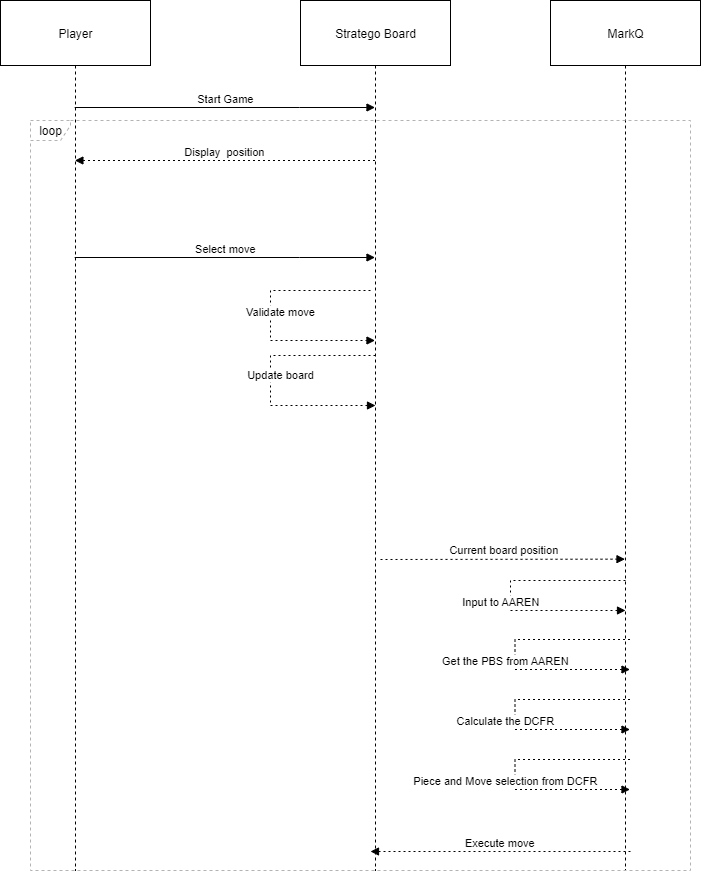

The diagram above was exported from draw.io. Its source (the exported page's mxGraphModel, read from the mxfile embedded in the PNG):
<mxGraphModel dx="1901" dy="1100" grid="1" gridSize="10" guides="1" tooltips="1" connect="1" arrows="1" fold="1" page="1" pageScale="1" pageWidth="850" pageHeight="1100" math="0" shadow="0">
  <root>
    <mxCell id="0" />
    <mxCell id="1" parent="0" />
    <mxCell id="2" value="Player" style="shape=umlLifeline;perimeter=lifelinePerimeter;whiteSpace=wrap;container=1;dropTarget=0;collapsible=0;recursiveResize=0;outlineConnect=0;portConstraint=eastwest;newEdgeStyle={&quot;edgeStyle&quot;:&quot;elbowEdgeStyle&quot;,&quot;elbow&quot;:&quot;vertical&quot;,&quot;curved&quot;:0,&quot;rounded&quot;:0};size=65;" parent="1" vertex="1">
      <mxGeometry width="150" height="870" as="geometry" />
    </mxCell>
    <mxCell id="3" value="MarkQ" style="shape=umlLifeline;perimeter=lifelinePerimeter;whiteSpace=wrap;container=1;dropTarget=0;collapsible=0;recursiveResize=0;outlineConnect=0;portConstraint=eastwest;newEdgeStyle={&quot;edgeStyle&quot;:&quot;elbowEdgeStyle&quot;,&quot;elbow&quot;:&quot;vertical&quot;,&quot;curved&quot;:0,&quot;rounded&quot;:0};size=65;" parent="1" vertex="1">
      <mxGeometry x="550" width="150" height="870" as="geometry" />
    </mxCell>
    <mxCell id="4" value="Stratego Board" style="shape=umlLifeline;perimeter=lifelinePerimeter;whiteSpace=wrap;container=1;dropTarget=0;collapsible=0;recursiveResize=0;outlineConnect=0;portConstraint=eastwest;newEdgeStyle={&quot;edgeStyle&quot;:&quot;elbowEdgeStyle&quot;,&quot;elbow&quot;:&quot;vertical&quot;,&quot;curved&quot;:0,&quot;rounded&quot;:0};size=65;" parent="1" vertex="1">
      <mxGeometry x="300" width="150" height="870" as="geometry" />
    </mxCell>
    <mxCell id="5" value="loop" style="shape=umlFrame;dashed=1;pointerEvents=0;dropTarget=0;strokeColor=#B3B3B3;height=20;width=40;movable=1;resizable=1;rotatable=1;deletable=1;editable=1;locked=0;connectable=1;" parent="1" vertex="1">
      <mxGeometry x="30" y="120" width="660" height="750" as="geometry" />
    </mxCell>
    <mxCell id="14" value="Start Game" style="verticalAlign=bottom;edgeStyle=elbowEdgeStyle;elbow=vertical;curved=0;rounded=0;endArrow=block;" parent="1" source="2" target="4" edge="1">
      <mxGeometry relative="1" as="geometry">
        <Array as="points">
          <mxPoint x="299" y="107" />
        </Array>
      </mxGeometry>
    </mxCell>
    <mxCell id="15" value="Display  position" style="verticalAlign=bottom;elbow=vertical;rounded=0;dashed=1;dashPattern=2 3;endArrow=block;" parent="1" edge="1">
      <mxGeometry relative="1" as="geometry">
        <mxPoint x="374.5" y="160.00000000000023" as="sourcePoint" />
        <mxPoint x="74.38888888888914" y="160.00000000000023" as="targetPoint" />
      </mxGeometry>
    </mxCell>
    <mxCell id="16" value="Select move" style="verticalAlign=bottom;edgeStyle=elbowEdgeStyle;elbow=vertical;curved=0;rounded=0;endArrow=block;" parent="1" source="2" target="4" edge="1">
      <mxGeometry relative="1" as="geometry">
        <Array as="points">
          <mxPoint x="299" y="257" />
        </Array>
      </mxGeometry>
    </mxCell>
    <mxCell id="17" value="Validate move" style="verticalAlign=bottom;rounded=0;dashed=1;dashPattern=2 3;endArrow=block;edgeStyle=elbowEdgeStyle;" parent="1" target="4" edge="1">
      <mxGeometry x="0.0276" y="10" relative="1" as="geometry">
        <Array as="points">
          <mxPoint x="270" y="340" />
        </Array>
        <mxPoint x="370" y="290" as="sourcePoint" />
        <mxPoint x="506" y="320" as="targetPoint" />
        <mxPoint as="offset" />
      </mxGeometry>
    </mxCell>
    <mxCell id="22" value="Current board position" style="verticalAlign=bottom;edgeStyle=elbowEdgeStyle;elbow=vertical;curved=0;rounded=0;dashed=1;dashPattern=2 3;endArrow=block;" parent="1" target="3" edge="1">
      <mxGeometry relative="1" as="geometry">
        <Array as="points" />
        <mxPoint x="380" y="559" as="sourcePoint" />
        <mxPoint x="439" y="559" as="targetPoint" />
        <mxPoint x="1" as="offset" />
      </mxGeometry>
    </mxCell>
    <mxCell id="23" value="Execute move" style="verticalAlign=bottom;elbow=vertical;rounded=0;dashed=1;dashPattern=2 3;endArrow=block;" parent="1" edge="1">
      <mxGeometry relative="1" as="geometry">
        <mxPoint x="630" y="851" as="sourcePoint" />
        <mxPoint x="370" y="851" as="targetPoint" />
      </mxGeometry>
    </mxCell>
    <mxCell id="CUO3TIG83ojSAllewpL3-37" value="Get the PBS from AAREN" style="verticalAlign=bottom;rounded=0;dashed=1;dashPattern=2 3;endArrow=block;edgeStyle=elbowEdgeStyle;" edge="1" parent="1">
      <mxGeometry x="0.1137" y="-9" relative="1" as="geometry">
        <Array as="points">
          <mxPoint x="514.5" y="639" />
        </Array>
        <mxPoint x="629.5" y="639" as="sourcePoint" />
        <mxPoint x="629.5" y="669" as="targetPoint" />
        <mxPoint x="-10" y="-9" as="offset" />
      </mxGeometry>
    </mxCell>
    <mxCell id="CUO3TIG83ojSAllewpL3-38" value="Calculate the DCFR" style="verticalAlign=bottom;rounded=0;dashed=1;dashPattern=2 3;endArrow=block;edgeStyle=elbowEdgeStyle;" edge="1" parent="1">
      <mxGeometry x="0.1154" y="-10" relative="1" as="geometry">
        <Array as="points">
          <mxPoint x="514.5" y="699" />
        </Array>
        <mxPoint x="629.5" y="699" as="sourcePoint" />
        <mxPoint x="629.5" y="729" as="targetPoint" />
        <mxPoint x="-10" y="-10" as="offset" />
      </mxGeometry>
    </mxCell>
    <mxCell id="CUO3TIG83ojSAllewpL3-39" value="Piece and Move selection from DCFR" style="verticalAlign=bottom;rounded=0;dashed=1;dashPattern=2 3;endArrow=block;edgeStyle=elbowEdgeStyle;" edge="1" parent="1">
      <mxGeometry x="0.1154" y="-10" relative="1" as="geometry">
        <Array as="points">
          <mxPoint x="514.5" y="759" />
        </Array>
        <mxPoint x="629.5" y="759" as="sourcePoint" />
        <mxPoint x="629.5" y="789" as="targetPoint" />
        <mxPoint x="-10" y="-10" as="offset" />
      </mxGeometry>
    </mxCell>
    <mxCell id="CUO3TIG83ojSAllewpL3-44" value="Update board" style="verticalAlign=bottom;rounded=0;dashed=1;dashPattern=2 3;endArrow=block;edgeStyle=elbowEdgeStyle;" edge="1" parent="1">
      <mxGeometry x="0.0256" y="10" relative="1" as="geometry">
        <Array as="points">
          <mxPoint x="270" y="405" />
        </Array>
        <mxPoint x="375" y="355" as="sourcePoint" />
        <mxPoint x="375" y="405" as="targetPoint" />
        <mxPoint as="offset" />
      </mxGeometry>
    </mxCell>
    <mxCell id="CUO3TIG83ojSAllewpL3-46" value="Input to AAREN" style="verticalAlign=bottom;rounded=0;dashed=1;dashPattern=2 3;endArrow=block;edgeStyle=elbowEdgeStyle;" edge="1" parent="1">
      <mxGeometry x="0.1137" y="-9" relative="1" as="geometry">
        <Array as="points">
          <mxPoint x="510" y="580" />
        </Array>
        <mxPoint x="625" y="580" as="sourcePoint" />
        <mxPoint x="625" y="610" as="targetPoint" />
        <mxPoint x="-10" y="-9" as="offset" />
      </mxGeometry>
    </mxCell>
  </root>
</mxGraphModel>